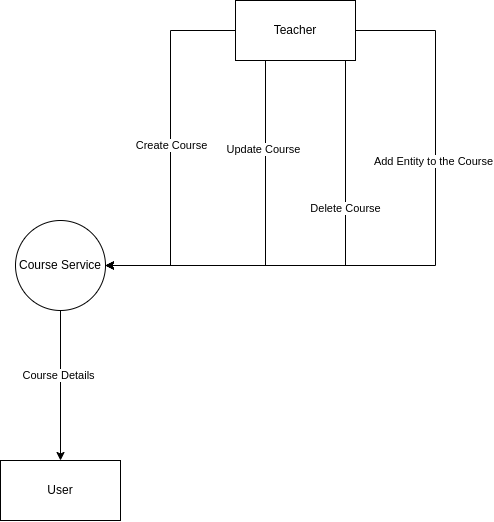

The diagram above was exported from draw.io. Its source (the exported page's mxGraphModel, read from the mxfile embedded in the PNG):
<mxGraphModel dx="1195" dy="696" grid="1" gridSize="10" guides="1" tooltips="1" connect="1" arrows="1" fold="1" page="1" pageScale="1" pageWidth="827" pageHeight="1169" math="0" shadow="0">
  <root>
    <mxCell id="0" />
    <mxCell id="1" parent="0" />
    <mxCell id="aM30kCij7jtUIuJesH1f-20" style="edgeStyle=orthogonalEdgeStyle;rounded=0;orthogonalLoop=1;jettySize=auto;html=1;entryX=0.5;entryY=0;entryDx=0;entryDy=0;" edge="1" parent="1" source="aM30kCij7jtUIuJesH1f-2" target="aM30kCij7jtUIuJesH1f-12">
      <mxGeometry relative="1" as="geometry" />
    </mxCell>
    <mxCell id="aM30kCij7jtUIuJesH1f-21" value="Course Details" style="edgeLabel;html=1;align=center;verticalAlign=middle;resizable=0;points=[];" vertex="1" connectable="0" parent="aM30kCij7jtUIuJesH1f-20">
      <mxGeometry x="-0.1375" y="-2" relative="1" as="geometry">
        <mxPoint as="offset" />
      </mxGeometry>
    </mxCell>
    <mxCell id="aM30kCij7jtUIuJesH1f-2" value="Course Service" style="ellipse;whiteSpace=wrap;html=1;aspect=fixed;" vertex="1" parent="1">
      <mxGeometry x="280" y="390" width="90" height="90" as="geometry" />
    </mxCell>
    <mxCell id="aM30kCij7jtUIuJesH1f-4" style="edgeStyle=orthogonalEdgeStyle;rounded=0;orthogonalLoop=1;jettySize=auto;html=1;entryX=1;entryY=0.5;entryDx=0;entryDy=0;" edge="1" parent="1" source="aM30kCij7jtUIuJesH1f-3" target="aM30kCij7jtUIuJesH1f-2">
      <mxGeometry relative="1" as="geometry" />
    </mxCell>
    <mxCell id="aM30kCij7jtUIuJesH1f-5" value="Create Course" style="edgeLabel;html=1;align=center;verticalAlign=middle;resizable=0;points=[];" vertex="1" connectable="0" parent="aM30kCij7jtUIuJesH1f-4">
      <mxGeometry x="0.0983" y="1" relative="1" as="geometry">
        <mxPoint y="-21" as="offset" />
      </mxGeometry>
    </mxCell>
    <mxCell id="aM30kCij7jtUIuJesH1f-6" style="edgeStyle=orthogonalEdgeStyle;rounded=0;orthogonalLoop=1;jettySize=auto;html=1;entryX=1;entryY=0.5;entryDx=0;entryDy=0;" edge="1" parent="1" source="aM30kCij7jtUIuJesH1f-3" target="aM30kCij7jtUIuJesH1f-2">
      <mxGeometry relative="1" as="geometry">
        <Array as="points">
          <mxPoint x="530" y="435" />
        </Array>
      </mxGeometry>
    </mxCell>
    <mxCell id="aM30kCij7jtUIuJesH1f-7" value="Update Course" style="edgeLabel;html=1;align=center;verticalAlign=middle;resizable=0;points=[];" vertex="1" connectable="0" parent="aM30kCij7jtUIuJesH1f-6">
      <mxGeometry x="-0.7333" y="-2" relative="1" as="geometry">
        <mxPoint y="40" as="offset" />
      </mxGeometry>
    </mxCell>
    <mxCell id="aM30kCij7jtUIuJesH1f-8" style="edgeStyle=orthogonalEdgeStyle;rounded=0;orthogonalLoop=1;jettySize=auto;html=1;entryX=1;entryY=0.5;entryDx=0;entryDy=0;" edge="1" parent="1" source="aM30kCij7jtUIuJesH1f-3" target="aM30kCij7jtUIuJesH1f-2">
      <mxGeometry relative="1" as="geometry">
        <Array as="points">
          <mxPoint x="610" y="435" />
        </Array>
      </mxGeometry>
    </mxCell>
    <mxCell id="aM30kCij7jtUIuJesH1f-9" value="Delete Course" style="edgeLabel;html=1;align=center;verticalAlign=middle;resizable=0;points=[];" vertex="1" connectable="0" parent="aM30kCij7jtUIuJesH1f-8">
      <mxGeometry x="-0.4927" relative="1" as="geometry">
        <mxPoint y="35" as="offset" />
      </mxGeometry>
    </mxCell>
    <mxCell id="aM30kCij7jtUIuJesH1f-10" style="edgeStyle=orthogonalEdgeStyle;rounded=0;orthogonalLoop=1;jettySize=auto;html=1;entryX=1;entryY=0.5;entryDx=0;entryDy=0;" edge="1" parent="1" source="aM30kCij7jtUIuJesH1f-3" target="aM30kCij7jtUIuJesH1f-2">
      <mxGeometry relative="1" as="geometry">
        <Array as="points">
          <mxPoint x="700" y="200" />
          <mxPoint x="700" y="435" />
        </Array>
      </mxGeometry>
    </mxCell>
    <mxCell id="aM30kCij7jtUIuJesH1f-11" value="Add Entity to the Course" style="edgeLabel;html=1;align=center;verticalAlign=middle;resizable=0;points=[];" vertex="1" connectable="0" parent="aM30kCij7jtUIuJesH1f-10">
      <mxGeometry x="-0.3463" y="-2" relative="1" as="geometry">
        <mxPoint as="offset" />
      </mxGeometry>
    </mxCell>
    <mxCell id="aM30kCij7jtUIuJesH1f-3" value="Teacher" style="rounded=0;whiteSpace=wrap;html=1;" vertex="1" parent="1">
      <mxGeometry x="500" y="170" width="120" height="60" as="geometry" />
    </mxCell>
    <mxCell id="aM30kCij7jtUIuJesH1f-12" value="User" style="rounded=0;whiteSpace=wrap;html=1;" vertex="1" parent="1">
      <mxGeometry x="265" y="630" width="120" height="60" as="geometry" />
    </mxCell>
  </root>
</mxGraphModel>